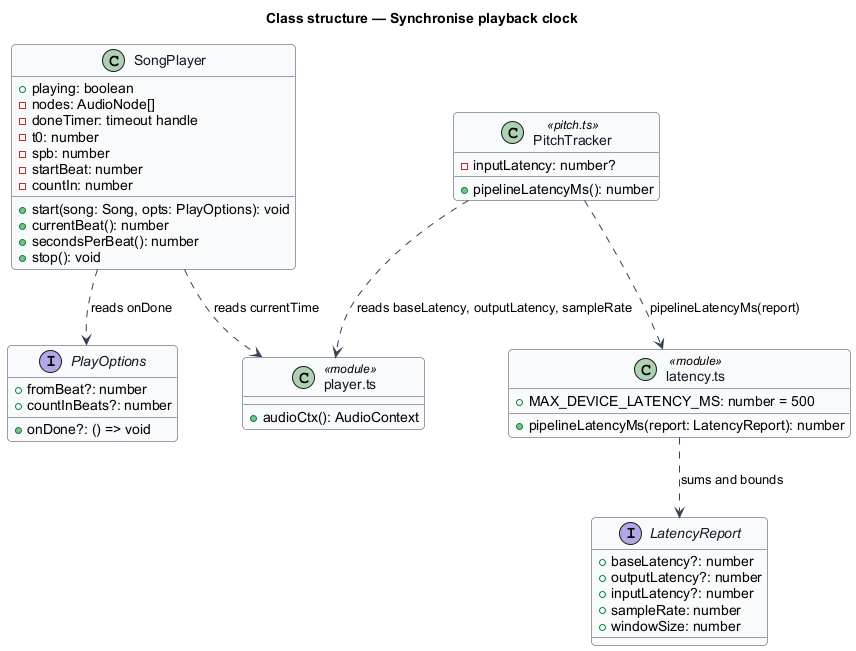

The diagram above was rendered by PlantUML. Its source (embedded in the PNG):
@startuml
' --- shared skin header ---
skinparam backgroundColor #FFFFFF
skinparam shadowing false
skinparam roundcorner 8
skinparam defaultFontName Arial
skinparam ArrowColor #344054
skinparam class {
  BorderColor #344054
  FontColor #101828
  BackgroundColor #F9FAFB
}
' --------------------------
title Class structure — Synchronise playback clock

class SongPlayer {
  +playing: boolean
  -nodes: AudioNode[]
  -doneTimer: timeout handle
  -t0: number
  -spb: number
  -startBeat: number
  -countIn: number
  +start(song: Song, opts: PlayOptions): void
  +currentBeat(): number
  +secondsPerBeat(): number
  +stop(): void
}

interface PlayOptions {
  +fromBeat?: number
  +countInBeats?: number
  +onDone?: () => void
}

class "player.ts" as PlayerMod <<module>> {
  +audioCtx(): AudioContext
}

class "latency.ts" as LatencyMod <<module>> {
  +MAX_DEVICE_LATENCY_MS: number = 500
  +pipelineLatencyMs(report: LatencyReport): number
}

interface LatencyReport {
  +baseLatency?: number
  +outputLatency?: number
  +inputLatency?: number
  +sampleRate: number
  +windowSize: number
}

class PitchTracker <<pitch.ts>> {
  -inputLatency: number?
  +pipelineLatencyMs(): number
}

SongPlayer ..> PlayOptions : reads onDone
SongPlayer ..> PlayerMod : reads currentTime
LatencyMod ..> LatencyReport : sums and bounds
PitchTracker ..> LatencyMod : pipelineLatencyMs(report)
PitchTracker ..> PlayerMod : reads baseLatency, outputLatency, sampleRate
@enduml